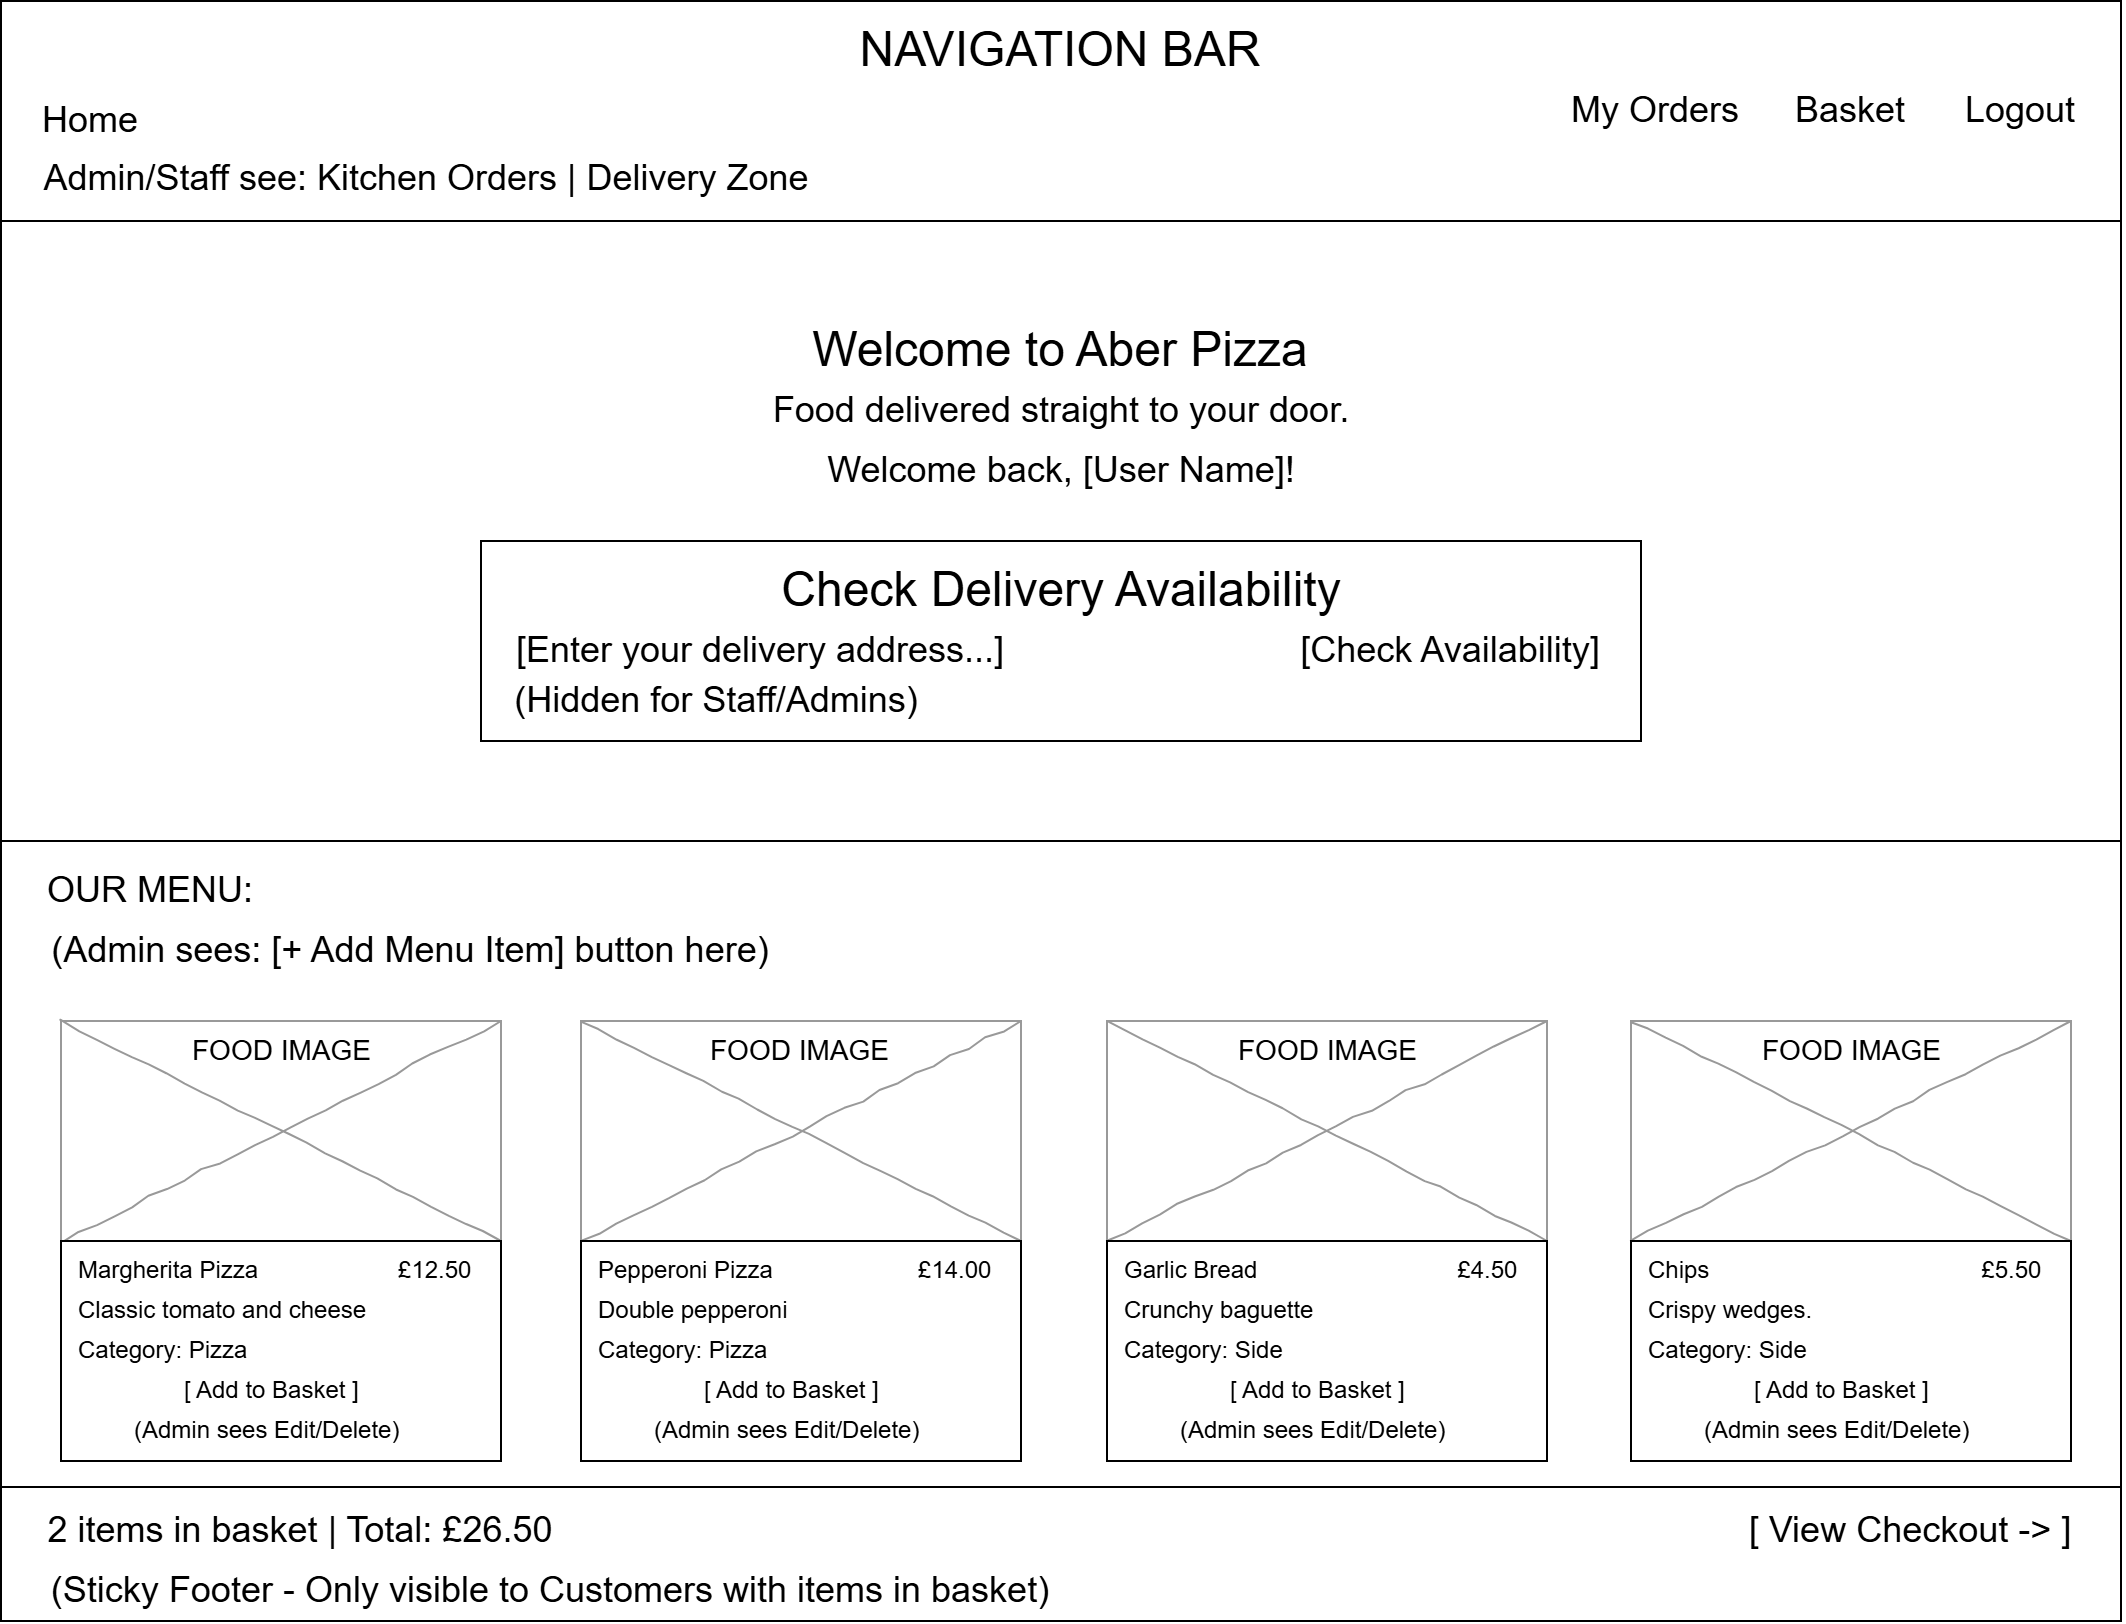

The diagram above was exported from draw.io. Its source (the exported page's mxGraphModel, read from the mxfile embedded in the PNG):
<mxGraphModel dx="1083" dy="1069" grid="1" gridSize="10" guides="1" tooltips="1" connect="1" arrows="1" fold="1" page="1" pageScale="1" pageWidth="1100" pageHeight="850" background="#ffffff" math="0" shadow="0">
  <root>
    <mxCell id="0" />
    <mxCell id="1" parent="0" />
    <mxCell id="gFnvEG5HCYMSW6o4Uvlt-2" parent="1" style="rounded=0;whiteSpace=wrap;html=1;" value="" vertex="1">
      <mxGeometry height="810" width="1060" x="20" y="20" as="geometry" />
    </mxCell>
    <mxCell id="677b7b8949515195-16" parent="1" style="verticalLabelPosition=bottom;shadow=0;dashed=0;align=center;html=1;verticalAlign=top;strokeWidth=1;shape=mxgraph.mockup.graphics.simpleIcon;strokeColor=#999999;rounded=0;labelBackgroundColor=none;fontFamily=Verdana;fontSize=14;fontColor=#000000;comic=1;" value="" vertex="1">
      <mxGeometry height="110" width="220" x="50" y="530" as="geometry" />
    </mxCell>
    <mxCell id="gFnvEG5HCYMSW6o4Uvlt-4" parent="1" style="text;html=1;whiteSpace=wrap;strokeColor=none;fillColor=none;align=center;verticalAlign=middle;rounded=0;" value="&lt;font style=&quot;font-size: 24px;&quot;&gt;NAVIGATION BAR&lt;/font&gt;" vertex="1">
      <mxGeometry height="30" width="230" x="435" y="30" as="geometry" />
    </mxCell>
    <mxCell id="gFnvEG5HCYMSW6o4Uvlt-5" parent="1" style="text;html=1;whiteSpace=wrap;strokeColor=none;fillColor=none;align=center;verticalAlign=middle;rounded=0;" value="&lt;font style=&quot;font-size: 18px;&quot;&gt;Home&lt;/font&gt;" vertex="1">
      <mxGeometry height="30" width="50" x="40" y="65" as="geometry" />
    </mxCell>
    <mxCell id="gFnvEG5HCYMSW6o4Uvlt-6" parent="1" style="text;html=1;whiteSpace=wrap;strokeColor=none;fillColor=none;align=center;verticalAlign=middle;rounded=0;" value="&lt;font style=&quot;font-size: 18px;&quot;&gt;My Orders&lt;/font&gt;" vertex="1">
      <mxGeometry height="30" width="95" x="800" y="60" as="geometry" />
    </mxCell>
    <mxCell id="gFnvEG5HCYMSW6o4Uvlt-7" parent="1" style="text;html=1;whiteSpace=wrap;strokeColor=none;fillColor=none;align=center;verticalAlign=middle;rounded=0;" value="&lt;font style=&quot;font-size: 18px;&quot;&gt;Basket&lt;/font&gt;" vertex="1">
      <mxGeometry height="30" width="60" x="915" y="60" as="geometry" />
    </mxCell>
    <mxCell id="gFnvEG5HCYMSW6o4Uvlt-8" parent="1" style="text;html=1;whiteSpace=wrap;strokeColor=none;fillColor=none;align=center;verticalAlign=middle;rounded=0;" value="&lt;font style=&quot;font-size: 18px;&quot;&gt;Logout&lt;/font&gt;" vertex="1">
      <mxGeometry height="30" width="60" x="1000" y="60" as="geometry" />
    </mxCell>
    <mxCell id="gFnvEG5HCYMSW6o4Uvlt-9" parent="1" style="text;html=1;whiteSpace=wrap;strokeColor=none;fillColor=none;align=center;verticalAlign=middle;rounded=0;" value="&lt;font style=&quot;font-size: 18px;&quot;&gt;Admin/Staff see: Kitchen Orders | Delivery Zone&lt;/font&gt;" vertex="1">
      <mxGeometry height="30" width="390" x="38" y="94" as="geometry" />
    </mxCell>
    <mxCell id="gFnvEG5HCYMSW6o4Uvlt-15" edge="1" parent="1" style="endArrow=none;html=1;rounded=0;movable=1;resizable=1;rotatable=1;deletable=1;editable=1;locked=0;connectable=1;" value="">
      <mxGeometry height="50" relative="1" width="50" as="geometry">
        <mxPoint x="20" y="130" as="sourcePoint" />
        <mxPoint x="1080" y="130" as="targetPoint" />
      </mxGeometry>
    </mxCell>
    <mxCell id="gFnvEG5HCYMSW6o4Uvlt-16" edge="1" parent="1" style="endArrow=none;html=1;rounded=0;movable=1;resizable=1;rotatable=1;deletable=1;editable=1;locked=0;connectable=1;" value="">
      <mxGeometry height="50" relative="1" width="50" as="geometry">
        <mxPoint x="20" y="440" as="sourcePoint" />
        <mxPoint x="1080" y="440" as="targetPoint" />
      </mxGeometry>
    </mxCell>
    <mxCell id="gFnvEG5HCYMSW6o4Uvlt-17" parent="1" style="text;html=1;whiteSpace=wrap;strokeColor=none;fillColor=none;align=center;verticalAlign=middle;rounded=0;" value="&lt;font style=&quot;font-size: 24px;&quot;&gt;Welcome to Aber Pizza&lt;/font&gt;" vertex="1">
      <mxGeometry height="30" width="270" x="415" y="180" as="geometry" />
    </mxCell>
    <mxCell id="gFnvEG5HCYMSW6o4Uvlt-18" parent="1" style="text;html=1;whiteSpace=wrap;strokeColor=none;fillColor=none;align=center;verticalAlign=middle;rounded=0;" value="&lt;font style=&quot;font-size: 18px;&quot;&gt;Food delivered straight to your door.&lt;/font&gt;" vertex="1">
      <mxGeometry height="30" width="305" x="398" y="210" as="geometry" />
    </mxCell>
    <mxCell id="gFnvEG5HCYMSW6o4Uvlt-19" parent="1" style="text;html=1;whiteSpace=wrap;strokeColor=none;fillColor=none;align=center;verticalAlign=middle;rounded=0;" value="&lt;font style=&quot;font-size: 18px;&quot;&gt;Welcome back, [User Name]!&lt;/font&gt;" vertex="1">
      <mxGeometry height="30" width="305" x="398" y="240" as="geometry" />
    </mxCell>
    <mxCell id="gFnvEG5HCYMSW6o4Uvlt-20" parent="1" style="rounded=0;whiteSpace=wrap;html=1;" value="" vertex="1">
      <mxGeometry height="100" width="580" x="260" y="290" as="geometry" />
    </mxCell>
    <mxCell id="gFnvEG5HCYMSW6o4Uvlt-21" parent="1" style="text;html=1;whiteSpace=wrap;strokeColor=none;fillColor=none;align=center;verticalAlign=middle;rounded=0;" value="&lt;font style=&quot;font-size: 18px;&quot;&gt;OUR MENU:&lt;/font&gt;" vertex="1">
      <mxGeometry height="30" width="110" x="40" y="450" as="geometry" />
    </mxCell>
    <mxCell id="gFnvEG5HCYMSW6o4Uvlt-22" parent="1" style="text;html=1;whiteSpace=wrap;strokeColor=none;fillColor=none;align=center;verticalAlign=middle;rounded=0;" value="&lt;font style=&quot;font-size: 24px;&quot;&gt;Check Delivery Availability&lt;/font&gt;" vertex="1">
      <mxGeometry height="30" width="285" x="408" y="300" as="geometry" />
    </mxCell>
    <mxCell id="gFnvEG5HCYMSW6o4Uvlt-23" parent="1" style="text;html=1;whiteSpace=wrap;strokeColor=none;fillColor=none;align=center;verticalAlign=middle;rounded=0;" value="&lt;font style=&quot;font-size: 18px;&quot;&gt;[Enter your delivery address...]&lt;/font&gt;" vertex="1">
      <mxGeometry height="30" width="260" x="270" y="330" as="geometry" />
    </mxCell>
    <mxCell id="gFnvEG5HCYMSW6o4Uvlt-24" parent="1" style="text;html=1;whiteSpace=wrap;strokeColor=none;fillColor=none;align=center;verticalAlign=middle;rounded=0;" value="&lt;font style=&quot;font-size: 18px;&quot;&gt;[Check Availability]&lt;/font&gt;" vertex="1">
      <mxGeometry height="30" width="160" x="665" y="330" as="geometry" />
    </mxCell>
    <mxCell id="gFnvEG5HCYMSW6o4Uvlt-25" parent="1" style="text;html=1;whiteSpace=wrap;strokeColor=none;fillColor=none;align=center;verticalAlign=middle;rounded=0;" value="&lt;font style=&quot;font-size: 18px;&quot;&gt;(Hidden for Staff/Admins)&lt;/font&gt;" vertex="1">
      <mxGeometry height="30" width="210" x="273" y="355" as="geometry" />
    </mxCell>
    <mxCell id="gFnvEG5HCYMSW6o4Uvlt-26" parent="1" style="text;html=1;whiteSpace=wrap;strokeColor=none;fillColor=none;align=center;verticalAlign=middle;rounded=0;" value="&lt;font style=&quot;font-size: 18px;&quot;&gt;(Admin sees: [+ Add Menu Item] button here)&lt;/font&gt;" vertex="1">
      <mxGeometry height="30" width="370" x="40" y="480" as="geometry" />
    </mxCell>
    <mxCell id="gFnvEG5HCYMSW6o4Uvlt-28" parent="1" style="verticalLabelPosition=bottom;shadow=0;dashed=0;align=center;html=1;verticalAlign=top;strokeWidth=1;shape=mxgraph.mockup.graphics.simpleIcon;strokeColor=#999999;rounded=0;labelBackgroundColor=none;fontFamily=Verdana;fontSize=14;fontColor=#000000;comic=1;" value="" vertex="1">
      <mxGeometry height="110" width="220" x="310" y="530" as="geometry" />
    </mxCell>
    <mxCell id="gFnvEG5HCYMSW6o4Uvlt-29" parent="1" style="verticalLabelPosition=bottom;shadow=0;dashed=0;align=center;html=1;verticalAlign=top;strokeWidth=1;shape=mxgraph.mockup.graphics.simpleIcon;strokeColor=#999999;rounded=0;labelBackgroundColor=none;fontFamily=Verdana;fontSize=14;fontColor=#000000;comic=1;" value="" vertex="1">
      <mxGeometry height="110" width="220" x="835" y="530" as="geometry" />
    </mxCell>
    <mxCell id="gFnvEG5HCYMSW6o4Uvlt-30" parent="1" style="verticalLabelPosition=bottom;shadow=0;dashed=0;align=center;html=1;verticalAlign=top;strokeWidth=1;shape=mxgraph.mockup.graphics.simpleIcon;strokeColor=#999999;rounded=0;labelBackgroundColor=none;fontFamily=Verdana;fontSize=14;fontColor=#000000;comic=1;" value="" vertex="1">
      <mxGeometry height="110" width="220" x="573" y="530" as="geometry" />
    </mxCell>
    <mxCell id="gFnvEG5HCYMSW6o4Uvlt-31" parent="1" style="rounded=0;whiteSpace=wrap;html=1;" value="" vertex="1">
      <mxGeometry height="110" width="220" x="50" y="640" as="geometry" />
    </mxCell>
    <mxCell id="gFnvEG5HCYMSW6o4Uvlt-35" parent="1" style="text;html=1;whiteSpace=wrap;strokeColor=none;fillColor=none;align=left;verticalAlign=middle;rounded=0;" value="Margherita Pizza &lt;span style=&quot;white-space: pre;&quot;&gt;&#09;&lt;/span&gt;&lt;span style=&quot;white-space: pre;&quot;&gt;&#09;&lt;/span&gt;&lt;span style=&quot;white-space: pre;&quot;&gt;&#09;&lt;/span&gt;£12.50" vertex="1">
      <mxGeometry height="30" width="203" x="57" y="640" as="geometry" />
    </mxCell>
    <mxCell id="gFnvEG5HCYMSW6o4Uvlt-36" parent="1" style="text;html=1;whiteSpace=wrap;strokeColor=none;fillColor=none;align=left;verticalAlign=middle;rounded=0;" value="Classic tomato and cheese" vertex="1">
      <mxGeometry height="30" width="150" x="57" y="660" as="geometry" />
    </mxCell>
    <mxCell id="gFnvEG5HCYMSW6o4Uvlt-37" parent="1" style="text;html=1;whiteSpace=wrap;strokeColor=none;fillColor=none;align=left;verticalAlign=middle;rounded=0;" value="Category: Pizza" vertex="1">
      <mxGeometry height="30" width="150" x="57" y="680" as="geometry" />
    </mxCell>
    <mxCell id="gFnvEG5HCYMSW6o4Uvlt-38" parent="1" style="text;html=1;whiteSpace=wrap;strokeColor=none;fillColor=none;align=left;verticalAlign=middle;rounded=0;" value="[ Add to Basket ]" vertex="1">
      <mxGeometry height="30" width="90" x="110" y="700" as="geometry" />
    </mxCell>
    <mxCell id="gFnvEG5HCYMSW6o4Uvlt-39" parent="1" style="text;html=1;whiteSpace=wrap;strokeColor=none;fillColor=none;align=left;verticalAlign=middle;rounded=0;" value="(Admin sees Edit/Delete)" vertex="1">
      <mxGeometry height="30" width="140" x="85" y="720" as="geometry" />
    </mxCell>
    <mxCell id="gFnvEG5HCYMSW6o4Uvlt-40" parent="1" style="rounded=0;whiteSpace=wrap;html=1;" value="" vertex="1">
      <mxGeometry height="110" width="220" x="310" y="640" as="geometry" />
    </mxCell>
    <mxCell id="gFnvEG5HCYMSW6o4Uvlt-41" parent="1" style="text;html=1;whiteSpace=wrap;strokeColor=none;fillColor=none;align=left;verticalAlign=middle;rounded=0;" value="Pepperoni Pizza &lt;span style=&quot;white-space: pre;&quot;&gt;&#09;&lt;/span&gt;&lt;span style=&quot;white-space: pre;&quot;&gt;&#09;&lt;/span&gt;&lt;span style=&quot;white-space: pre;&quot;&gt;&#09;&lt;/span&gt;£14.00" vertex="1">
      <mxGeometry height="30" width="203" x="317" y="640" as="geometry" />
    </mxCell>
    <mxCell id="gFnvEG5HCYMSW6o4Uvlt-42" parent="1" style="text;html=1;whiteSpace=wrap;strokeColor=none;fillColor=none;align=left;verticalAlign=middle;rounded=0;" value="Double pepperoni" vertex="1">
      <mxGeometry height="30" width="150" x="317" y="660" as="geometry" />
    </mxCell>
    <mxCell id="gFnvEG5HCYMSW6o4Uvlt-43" parent="1" style="text;html=1;whiteSpace=wrap;strokeColor=none;fillColor=none;align=left;verticalAlign=middle;rounded=0;" value="Category: Pizza" vertex="1">
      <mxGeometry height="30" width="150" x="317" y="680" as="geometry" />
    </mxCell>
    <mxCell id="gFnvEG5HCYMSW6o4Uvlt-44" parent="1" style="text;html=1;whiteSpace=wrap;strokeColor=none;fillColor=none;align=left;verticalAlign=middle;rounded=0;" value="[ Add to Basket ]" vertex="1">
      <mxGeometry height="30" width="90" x="370" y="700" as="geometry" />
    </mxCell>
    <mxCell id="gFnvEG5HCYMSW6o4Uvlt-45" parent="1" style="text;html=1;whiteSpace=wrap;strokeColor=none;fillColor=none;align=left;verticalAlign=middle;rounded=0;" value="(Admin sees Edit/Delete)" vertex="1">
      <mxGeometry height="30" width="140" x="345" y="720" as="geometry" />
    </mxCell>
    <mxCell id="gFnvEG5HCYMSW6o4Uvlt-47" parent="1" style="rounded=0;whiteSpace=wrap;html=1;" value="" vertex="1">
      <mxGeometry height="110" width="220" x="573" y="640" as="geometry" />
    </mxCell>
    <mxCell id="gFnvEG5HCYMSW6o4Uvlt-48" parent="1" style="text;html=1;whiteSpace=wrap;strokeColor=none;fillColor=none;align=left;verticalAlign=middle;rounded=0;" value="Garlic Bread &lt;span style=&quot;white-space: pre;&quot;&gt;&#09;&lt;/span&gt;&lt;span style=&quot;white-space: pre;&quot;&gt;&#09;&lt;/span&gt;&lt;span style=&quot;white-space: pre;&quot;&gt;&#09;&lt;/span&gt;&lt;span style=&quot;white-space: pre;&quot;&gt;&#09;&lt;/span&gt;&amp;nbsp; £4.50" vertex="1">
      <mxGeometry height="30" width="200" x="580" y="640" as="geometry" />
    </mxCell>
    <mxCell id="gFnvEG5HCYMSW6o4Uvlt-49" parent="1" style="text;html=1;whiteSpace=wrap;strokeColor=none;fillColor=none;align=left;verticalAlign=middle;rounded=0;" value="Crunchy baguette" vertex="1">
      <mxGeometry height="30" width="150" x="580" y="660" as="geometry" />
    </mxCell>
    <mxCell id="gFnvEG5HCYMSW6o4Uvlt-50" parent="1" style="text;html=1;whiteSpace=wrap;strokeColor=none;fillColor=none;align=left;verticalAlign=middle;rounded=0;" value="Category: Side" vertex="1">
      <mxGeometry height="30" width="150" x="580" y="680" as="geometry" />
    </mxCell>
    <mxCell id="gFnvEG5HCYMSW6o4Uvlt-51" parent="1" style="text;html=1;whiteSpace=wrap;strokeColor=none;fillColor=none;align=left;verticalAlign=middle;rounded=0;" value="[ Add to Basket ]" vertex="1">
      <mxGeometry height="30" width="90" x="633" y="700" as="geometry" />
    </mxCell>
    <mxCell id="gFnvEG5HCYMSW6o4Uvlt-52" parent="1" style="text;html=1;whiteSpace=wrap;strokeColor=none;fillColor=none;align=left;verticalAlign=middle;rounded=0;" value="(Admin sees Edit/Delete)" vertex="1">
      <mxGeometry height="30" width="140" x="608" y="720" as="geometry" />
    </mxCell>
    <mxCell id="gFnvEG5HCYMSW6o4Uvlt-53" parent="1" style="rounded=0;whiteSpace=wrap;html=1;" value="" vertex="1">
      <mxGeometry height="110" width="220" x="835" y="640" as="geometry" />
    </mxCell>
    <mxCell id="gFnvEG5HCYMSW6o4Uvlt-54" parent="1" style="text;html=1;whiteSpace=wrap;strokeColor=none;fillColor=none;align=left;verticalAlign=middle;rounded=0;" value="Chips&lt;span style=&quot;white-space: pre;&quot;&gt;&#09;&lt;/span&gt;&lt;span style=&quot;white-space: pre;&quot;&gt;&#09;&lt;/span&gt;&amp;nbsp;&lt;span style=&quot;white-space: pre;&quot;&gt;&#09;&lt;/span&gt;&lt;span style=&quot;white-space: pre;&quot;&gt;&#09;&lt;/span&gt;&lt;span style=&quot;white-space: pre;&quot;&gt;&#09;&lt;/span&gt;&amp;nbsp; £5.50" vertex="1">
      <mxGeometry height="30" width="208" x="842" y="640" as="geometry" />
    </mxCell>
    <mxCell id="gFnvEG5HCYMSW6o4Uvlt-55" parent="1" style="text;html=1;whiteSpace=wrap;strokeColor=none;fillColor=none;align=left;verticalAlign=middle;rounded=0;" value="Crispy wedges." vertex="1">
      <mxGeometry height="30" width="150" x="842" y="660" as="geometry" />
    </mxCell>
    <mxCell id="gFnvEG5HCYMSW6o4Uvlt-56" parent="1" style="text;html=1;whiteSpace=wrap;strokeColor=none;fillColor=none;align=left;verticalAlign=middle;rounded=0;" value="Category: Side" vertex="1">
      <mxGeometry height="30" width="150" x="842" y="680" as="geometry" />
    </mxCell>
    <mxCell id="gFnvEG5HCYMSW6o4Uvlt-57" parent="1" style="text;html=1;whiteSpace=wrap;strokeColor=none;fillColor=none;align=left;verticalAlign=middle;rounded=0;" value="[ Add to Basket ]" vertex="1">
      <mxGeometry height="30" width="90" x="895" y="700" as="geometry" />
    </mxCell>
    <mxCell id="gFnvEG5HCYMSW6o4Uvlt-58" parent="1" style="text;html=1;whiteSpace=wrap;strokeColor=none;fillColor=none;align=left;verticalAlign=middle;rounded=0;" value="(Admin sees Edit/Delete)" vertex="1">
      <mxGeometry height="30" width="140" x="870" y="720" as="geometry" />
    </mxCell>
    <mxCell id="gFnvEG5HCYMSW6o4Uvlt-59" parent="1" style="text;html=1;whiteSpace=wrap;strokeColor=none;fillColor=none;align=left;verticalAlign=middle;rounded=0;" value="&lt;font style=&quot;font-size: 14px;&quot;&gt;FOOD IMAGE&lt;/font&gt;" vertex="1">
      <mxGeometry height="30" width="91.5" x="114.25" y="530" as="geometry" />
    </mxCell>
    <mxCell id="gFnvEG5HCYMSW6o4Uvlt-61" parent="1" style="text;html=1;whiteSpace=wrap;strokeColor=none;fillColor=none;align=left;verticalAlign=middle;rounded=0;" value="&lt;font style=&quot;font-size: 14px;&quot;&gt;FOOD IMAGE&lt;/font&gt;" vertex="1">
      <mxGeometry height="30" width="91.5" x="372.75" y="530" as="geometry" />
    </mxCell>
    <mxCell id="gFnvEG5HCYMSW6o4Uvlt-62" parent="1" style="text;html=1;whiteSpace=wrap;strokeColor=none;fillColor=none;align=left;verticalAlign=middle;rounded=0;" value="&lt;font style=&quot;font-size: 14px;&quot;&gt;FOOD IMAGE&lt;/font&gt;" vertex="1">
      <mxGeometry height="30" width="91.5" x="637.25" y="530" as="geometry" />
    </mxCell>
    <mxCell id="gFnvEG5HCYMSW6o4Uvlt-63" parent="1" style="text;html=1;whiteSpace=wrap;strokeColor=none;fillColor=none;align=left;verticalAlign=middle;rounded=0;" value="&lt;font style=&quot;font-size: 14px;&quot;&gt;FOOD IMAGE&lt;/font&gt;" vertex="1">
      <mxGeometry height="30" width="91.5" x="899.25" y="530" as="geometry" />
    </mxCell>
    <mxCell id="gFnvEG5HCYMSW6o4Uvlt-64" edge="1" parent="1" style="endArrow=none;html=1;rounded=0;movable=1;resizable=1;rotatable=1;deletable=1;editable=1;locked=0;connectable=1;" value="">
      <mxGeometry height="50" relative="1" width="50" as="geometry">
        <mxPoint x="20.5" y="763" as="sourcePoint" />
        <mxPoint x="1080.5" y="763" as="targetPoint" />
      </mxGeometry>
    </mxCell>
    <mxCell id="gFnvEG5HCYMSW6o4Uvlt-65" parent="1" style="text;html=1;whiteSpace=wrap;strokeColor=none;fillColor=none;align=center;verticalAlign=middle;rounded=0;" value="&lt;font style=&quot;font-size: 18px;&quot;&gt;2 items in basket | Total: £26.50&lt;/font&gt;" vertex="1">
      <mxGeometry height="30" width="260" x="40" y="770" as="geometry" />
    </mxCell>
    <mxCell id="gFnvEG5HCYMSW6o4Uvlt-66" parent="1" style="text;html=1;whiteSpace=wrap;strokeColor=none;fillColor=none;align=center;verticalAlign=middle;rounded=0;" value="&lt;font style=&quot;font-size: 18px;&quot;&gt;(Sticky Footer - Only visible to Customers with items in basket)&lt;/font&gt;" vertex="1">
      <mxGeometry height="30" width="510" x="40" y="800" as="geometry" />
    </mxCell>
    <mxCell id="gFnvEG5HCYMSW6o4Uvlt-67" parent="1" style="text;html=1;whiteSpace=wrap;strokeColor=none;fillColor=none;align=center;verticalAlign=middle;rounded=0;" value="&lt;font style=&quot;font-size: 18px;&quot;&gt;[ View Checkout -&amp;gt; ]&lt;/font&gt;" vertex="1">
      <mxGeometry height="30" width="170" x="890" y="770" as="geometry" />
    </mxCell>
  </root>
</mxGraphModel>